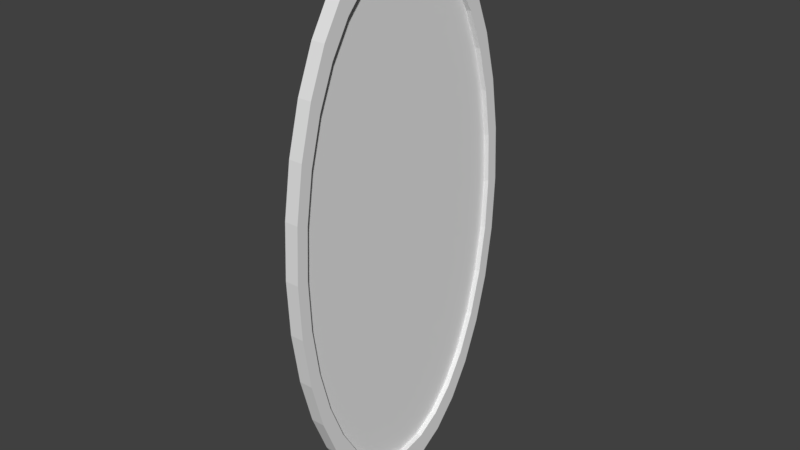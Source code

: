 # Source: ovalPortal.blend  (saved by Blender 2.79.0; exported with 4.5.12 LTS)
import bpy
from mathutils import Matrix  # noqa: F401  (used for matrix-valued properties, if any)

bpy.ops.wm.read_factory_settings(use_empty=True)
scene = bpy.context.scene
scene.name = 'Scene'

# ---- collections
col_collection_1 = bpy.data.collections.new('Collection 1'); scene.collection.children.link(col_collection_1)

# ---- world
world_world = bpy.data.worlds.new('World'); scene.world = world_world
world_world.color = (0.05088, 0.05088, 0.05088)
world_world.use_sun_shadow = False
world_world.sun_shadow_jitter_overblur = 0.0
world_world.cycles.sampling_method = 'MANUAL'

# ---- meshes
me_cylinder_002 = bpy.data.meshes.new('Cylinder.002')
me_cylinder_002.from_pydata([(-0.004664, 0.4664, -3.521e-10), (0.004664, 0.4664, 3.521e-10), (-0.004664, 0.4574, -0.182), (0.004664, 0.4574, -0.182), (-0.004664, 0.4309, -0.357), (0.004664, 0.4309, -0.357), (-0.004664, 0.3878, -0.5182), (0.004664, 0.3878, -0.5182), (-0.004664, 0.3298, -0.6596), (0.004664, 0.3298, -0.6596), (-0.004664, 0.2591, -0.7756), (0.004664, 0.2591, -0.7756), (-0.004664, 0.1785, -0.8618), (0.004664, 0.1785, -0.8618), (-0.004664, 0.09099, -0.9149), (0.004664, 0.09099, -0.9149), (-0.004664, 3.521e-08, -0.9328), (0.004664, 3.521e-08, -0.9328), (-0.004664, -0.09099, -0.9149), (0.004664, -0.09099, -0.9149), (-0.004664, -0.1785, -0.8618), (0.004664, -0.1785, -0.8618), (-0.004664, -0.2591, -0.7756), (0.004664, -0.2591, -0.7756), (-0.004664, -0.3298, -0.6596), (0.004664, -0.3298, -0.6596), (-0.004664, -0.3878, -0.5182), (0.004664, -0.3878, -0.5182), (-0.004664, -0.4309, -0.357), (0.004664, -0.4309, -0.357), (-0.004664, -0.4574, -0.182), (0.004664, -0.4574, -0.182), (-0.004664, -0.4664, 3.036e-07), (0.004664, -0.4664, 3.043e-07), (-0.004664, -0.4574, 0.182), (0.004664, -0.4574, 0.182), (-0.004664, -0.4309, 0.357), (0.004664, -0.4309, 0.357), (-0.004664, -0.3878, 0.5182), (0.004664, -0.3878, 0.5182), (-0.004664, -0.3298, 0.6596), (0.004664, -0.3298, 0.6596), (-0.004664, -0.2591, 0.7756), (0.004664, -0.2591, 0.7756), (-0.004664, -0.1785, 0.8618), (0.004664, -0.1785, 0.8618), (-0.004664, -0.09099, 0.9149), (0.004664, -0.09099, 0.9149), (-0.004664, 4.503e-07, 0.9328), (0.004664, 4.503e-07, 0.9328), (-0.004664, 0.09099, 0.9149), (0.004664, 0.09099, 0.9149), (-0.004664, 0.1785, 0.8618), (0.004664, 0.1785, 0.8618), (-0.004664, 0.2591, 0.7756), (0.004664, 0.2591, 0.7756), (-0.004664, 0.3298, 0.6596), (0.004664, 0.3298, 0.6596), (-0.004664, 0.3878, 0.5182), (0.004664, 0.3878, 0.5182), (-0.004664, 0.4309, 0.357), (0.004664, 0.4309, 0.357), (-0.004664, 0.4574, 0.182), (0.004664, 0.4574, 0.182)], [], [(0, 1, 3, 2), (2, 3, 5, 4), (4, 5, 7, 6), (6, 7, 9, 8), (8, 9, 11, 10), (10, 11, 13, 12), (12, 13, 15, 14), (14, 15, 17, 16), (16, 17, 19, 18), (18, 19, 21, 20), (20, 21, 23, 22), (22, 23, 25, 24), (24, 25, 27, 26), (26, 27, 29, 28), (28, 29, 31, 30), (30, 31, 33, 32), (32, 33, 35, 34), (34, 35, 37, 36), (36, 37, 39, 38), (38, 39, 41, 40), (40, 41, 43, 42), (42, 43, 45, 44), (44, 45, 47, 46), (46, 47, 49, 48), (48, 49, 51, 50), (50, 51, 53, 52), (52, 53, 55, 54), (54, 55, 57, 56), (56, 57, 59, 58), (58, 59, 61, 60), (3, 1, 63, 61, 59, 57, 55, 53, 51, 49, 47, 45, 43, 41, 39, 37, 35, 33, 31, 29, 27, 25, 23, 21, 19, 17, 15, 13, 11, 9, 7, 5), (60, 61, 63, 62), (62, 63, 1, 0), (0, 2, 4, 6, 8, 10, 12, 14, 16, 18, 20, 22, 24, 26, 28, 30, 32, 34, 36, 38, 40, 42, 44, 46, 48, 50, 52, 54, 56, 58, 60, 62)])
me_cylinder_002.use_remesh_preserve_volume = False
me_cylinder_002.use_remesh_preserve_attributes = False
me_cylinder_002.use_mirror_vertex_groups = False
me_cylinder_002.update()
me_cylinder = bpy.data.meshes.new('Cylinder')
me_cylinder.from_pydata([(-0.025, 0.5, -1.887e-09), (0.025, 0.5, 1.887e-09), (-0.025, 0.4904, -0.1951), (0.025, 0.4904, -0.1951), (-0.025, 0.4619, -0.3827), (0.025, 0.4619, -0.3827), (-0.025, 0.4157, -0.5556), (0.025, 0.4157, -0.5556), (-0.025, 0.3536, -0.7071), (0.025, 0.3536, -0.7071), (-0.025, 0.2778, -0.8315), (0.025, 0.2778, -0.8315), (-0.025, 0.1913, -0.9239), (0.025, 0.1913, -0.9239), (-0.025, 0.09755, -0.9808), (0.025, 0.09755, -0.9808), (-0.025, 3.775e-08, -1.0), (0.025, 3.775e-08, -1.0), (-0.025, -0.09755, -0.9808), (0.025, -0.09755, -0.9808), (-0.025, -0.1913, -0.9239), (0.025, -0.1913, -0.9239), (-0.025, -0.2778, -0.8315), (0.025, -0.2778, -0.8315), (-0.025, -0.3536, -0.7071), (0.025, -0.3536, -0.7071), (-0.025, -0.4157, -0.5556), (0.025, -0.4157, -0.5556), (-0.025, -0.4619, -0.3827), (0.025, -0.4619, -0.3827), (-0.025, -0.4904, -0.1951), (0.025, -0.4904, -0.1951), (-0.025, -0.5, 3.24e-07), (0.025, -0.5, 3.277e-07), (-0.025, -0.4904, 0.1951), (0.025, -0.4904, 0.1951), (-0.025, -0.4619, 0.3827), (0.025, -0.4619, 0.3827), (-0.025, -0.4157, 0.5556), (0.025, -0.4157, 0.5556), (-0.025, -0.3536, 0.7071), (0.025, -0.3536, 0.7071), (-0.025, -0.2778, 0.8315), (0.025, -0.2778, 0.8315), (-0.025, -0.1913, 0.9239), (0.025, -0.1913, 0.9239), (-0.025, -0.09754, 0.9808), (0.025, -0.09754, 0.9808), (-0.025, 4.828e-07, 1.0), (0.025, 4.828e-07, 1.0), (-0.025, 0.09755, 0.9808), (0.025, 0.09755, 0.9808), (-0.025, 0.1913, 0.9239), (0.025, 0.1913, 0.9239), (-0.025, 0.2778, 0.8315), (0.025, 0.2778, 0.8315), (-0.025, 0.3536, 0.7071), (0.025, 0.3536, 0.7071), (-0.025, 0.4157, 0.5556), (0.025, 0.4157, 0.5556), (-0.025, 0.4619, 0.3827), (0.025, 0.4619, 0.3827), (-0.025, 0.4904, 0.1951), (0.025, 0.4904, 0.1951), (0.025, -0.4229, 0.3504), (-0.025, -0.4229, 0.3504), (0.025, 0.3806, 0.5087), (-0.025, 0.3806, 0.5087), (0.025, 0.4229, 0.3504), (-0.025, 0.4229, 0.3504), (0.025, 0.3237, 0.6474), (-0.025, 0.3237, 0.6474), (0.025, -0.3806, 0.5087), (-0.025, -0.3806, 0.5087), (0.025, 0.2543, 0.7613), (-0.025, 0.2543, 0.7613), (0.025, -0.3237, 0.6474), (-0.025, -0.3237, 0.6474), (0.025, -0.2543, 0.7613), (-0.025, -0.2543, 0.7613), (0.025, 0.1752, 0.8459), (-0.025, 0.1752, 0.8459), (0.025, -0.1752, 0.8459), (-0.025, -0.1752, 0.8459), (0.025, 0.08931, 0.898), (-0.025, 0.08931, 0.898), (0.025, 4.56e-07, 0.9156), (-0.025, 4.56e-07, 0.9156), (0.025, -0.08931, 0.898), (-0.025, -0.08931, 0.898), (0.025, -0.449, -0.1786), (-0.025, -0.449, -0.1786), (0.025, 0.4578, -7.615e-10), (-0.025, 0.4578, -1.339e-09), (0.025, -0.4578, 2.976e-07), (-0.025, -0.4578, 2.97e-07), (0.025, 0.449, 0.1786), (-0.025, 0.449, 0.1786), (0.025, -0.449, 0.1786), (-0.025, -0.449, 0.1786), (0.025, -0.4229, -0.3504), (-0.025, -0.4229, -0.3504), (0.025, 0.449, -0.1786), (-0.025, 0.449, -0.1786), (0.025, -0.3806, -0.5087), (-0.025, -0.3806, -0.5087), (0.025, 0.4229, -0.3504), (-0.025, 0.4229, -0.3504), (0.025, -0.2543, -0.7613), (-0.025, -0.2543, -0.7613), (0.025, 0.3237, -0.6474), (-0.025, 0.3237, -0.6474), (0.025, -0.3237, -0.6474), (-0.025, -0.3237, -0.6474), (0.025, 0.3806, -0.5087), (-0.025, 0.3806, -0.5087), (0.025, 0.1752, -0.8459), (-0.025, 0.1752, -0.8459), (0.025, 0.2543, -0.7613), (-0.025, 0.2543, -0.7613), (0.025, -0.1752, -0.8459), (-0.025, -0.1752, -0.8459), (0.025, 4.855e-08, -0.9156), (-0.025, 4.855e-08, -0.9156), (0.025, -0.08931, -0.898), (-0.025, -0.08931, -0.898), (0.025, 0.08931, -0.898), (-0.025, 0.08931, -0.898)], [], [(0, 1, 3, 2), (2, 3, 5, 4), (4, 5, 7, 6), (6, 7, 9, 8), (8, 9, 11, 10), (10, 11, 13, 12), (12, 13, 15, 14), (14, 15, 17, 16), (16, 17, 19, 18), (18, 19, 21, 20), (20, 21, 23, 22), (22, 23, 25, 24), (24, 25, 27, 26), (26, 27, 29, 28), (28, 29, 31, 30), (30, 31, 33, 32), (32, 33, 35, 34), (34, 35, 37, 36), (36, 37, 39, 38), (38, 39, 41, 40), (40, 41, 43, 42), (42, 43, 45, 44), (44, 45, 47, 46), (46, 47, 49, 48), (48, 49, 51, 50), (50, 51, 53, 52), (52, 53, 55, 54), (54, 55, 57, 56), (56, 57, 59, 58), (58, 59, 61, 60), (3, 1, 63, 61, 59, 57, 55, 53, 51, 49, 86, 84, 80, 74, 70, 66, 68, 96, 92, 102, 106, 114, 110, 118, 116, 126, 122, 17, 15, 13, 11, 9, 7, 5), (60, 61, 63, 62), (62, 63, 1, 0), (0, 2, 4, 6, 8, 10, 12, 14, 16, 123, 127, 117, 119, 111, 115, 107, 103, 93, 97, 69, 67, 71, 75, 81, 85, 87, 48, 50, 52, 54, 56, 58, 60, 62), (48, 87, 89, 83, 79, 77, 73, 65, 99, 95, 91, 101, 105, 113, 109, 121, 125, 123, 16, 18, 20, 22, 24, 26, 28, 30, 32, 34, 36, 38, 40, 42, 44, 46), (17, 122, 124, 120, 108, 112, 104, 100, 90, 94, 98, 64, 72, 76, 78, 82, 88, 86, 49, 47, 45, 43, 41, 39, 37, 35, 33, 31, 29, 27, 25, 23, 21, 19), (65, 64, 98, 99), (99, 98, 94, 95), (95, 94, 90, 91), (91, 90, 100, 101), (101, 100, 104, 105), (105, 104, 112, 113), (113, 112, 108, 109), (109, 108, 120, 121), (121, 120, 124, 125), (125, 124, 122, 123), (123, 122, 126, 127), (127, 126, 116, 117), (117, 116, 118, 119), (119, 118, 110, 111), (111, 110, 114, 115), (115, 114, 106, 107), (107, 106, 102, 103), (103, 102, 92, 93), (93, 92, 96, 97), (97, 96, 68, 69), (69, 68, 66, 67), (67, 66, 70, 71), (71, 70, 74, 75), (75, 74, 80, 81), (81, 80, 84, 85), (85, 84, 86, 87), (87, 86, 88, 89), (89, 88, 82, 83), (83, 82, 78, 79), (79, 78, 76, 77), (77, 76, 72, 73), (73, 72, 64, 65)])
me_cylinder.use_remesh_preserve_volume = False
me_cylinder.use_remesh_preserve_attributes = False
me_cylinder.use_mirror_vertex_groups = False
me_cylinder.update()

# ---- objects
ob_hole = bpy.data.objects.new('Hole', me_cylinder_002)
ob_edge = bpy.data.objects.new('Edge', me_cylinder)

# ---- transforms, parenting, visibility, modifiers, constraints
ob_hole.location = (0.001548, 0.002541, -0.01036)
ob_hole.lineart.crease_threshold = 0.0
ob_edge.location = (0.0005159, 0.0008471, -0.003455)
ob_edge.lineart.crease_threshold = 0.0

# ---- collection membership
col_collection_1.objects.link(ob_hole)
col_collection_1.objects.link(ob_edge)

# ---- scene / render settings (as saved in the file)
scene.frame_start = 1; scene.frame_end = 250; scene.frame_set(55)
scene.render.engine = 'BLENDER_EEVEE_NEXT'
scene.render.resolution_percentage = 50
scene.render.dither_intensity = 0.0
scene.cycles.use_denoising = False
scene.cycles.samples = 128
scene.cycles.sampling_pattern = 'TABULATED_SOBOL'
scene.cycles.use_adaptive_sampling = False
scene.cycles.use_light_tree = False
scene.cycles.blur_glossy = 0.0
scene.cycles.sample_clamp_indirect = 0.0
scene.view_settings.view_transform = 'Standard'
bpy.context.view_layer.update()

# ---- added for rendering (the .blend has no active camera and no usable light): camera, sun
cam_auto = bpy.data.cameras.new('AutoCamera')
cam_auto.lens = 50.0
cam_auto.sensor_width = 36.0
cam_auto.clip_end = 1000.0
ob_auto_camera = bpy.data.objects.new('AutoCamera', cam_auto)
scene.collection.objects.link(ob_auto_camera)
ob_auto_camera.location = (2.0699, -2.48241, 1.65205)
ob_auto_camera.rotation_euler = (1.09748, -7.21219e-08, 0.694738)
scene.camera = ob_auto_camera
light_auto_sun = bpy.data.lights.new('AutoSun', 'SUN')
light_auto_sun.energy = 3.0
light_auto_sun.angle = 0.0523599
ob_auto_sun = bpy.data.objects.new('AutoSun', light_auto_sun)
scene.collection.objects.link(ob_auto_sun)
ob_auto_sun.rotation_euler = (0.872665, 0.174533, 0.523599)
bpy.context.view_layer.update()
